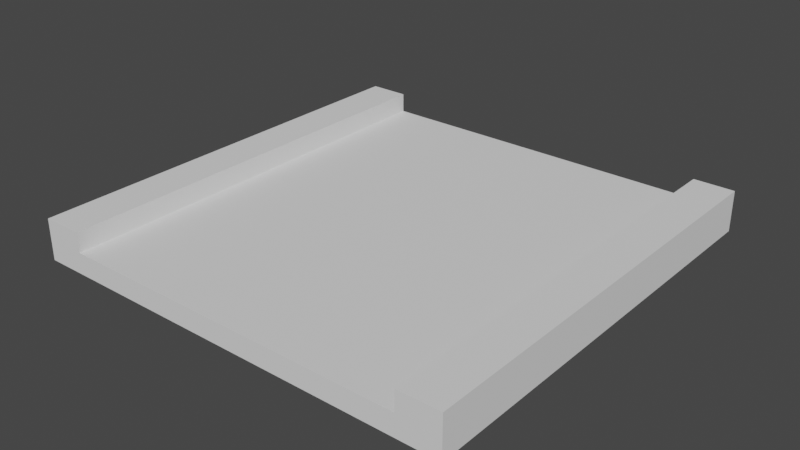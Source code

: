 # Source: road_tile.blend  (saved by Blender 2.90.8; exported with 4.5.12 LTS)
import bpy
from mathutils import Matrix  # noqa: F401  (used for matrix-valued properties, if any)

bpy.ops.wm.read_factory_settings(use_empty=True)
scene = bpy.context.scene
scene.name = 'Scene'

# ---- collections
col_collection = bpy.data.collections.new('Collection'); scene.collection.children.link(col_collection)

# ---- materials (node trees are filled in below, after node groups)
mat_material = bpy.data.materials.new('Material')
mat_material.alpha_threshold = 0.0
mat_material.use_transparent_shadow = False
mat_material.line_color = (0.0, 0.0, 0.0, 1.0)

# ---- material node trees
mat_material.use_nodes = True; mat_material.node_tree.nodes.clear()
_N = mat_material.node_tree.nodes; _L = mat_material.node_tree.links
n0 = _N.new('ShaderNodeOutputMaterial'); n0.name = 'Material Output'; n0.location = (300, 300)
n1 = _N.new('ShaderNodeBsdfPrincipled'); n1.name = 'Principled BSDF'; n1.location = (10, 300)
n1.distribution = 'GGX'
n1.subsurface_method = 'BURLEY'
n1.inputs[2].default_value = 0.8727
n1.inputs[3].default_value = 1.45
n1.inputs[13].default_value = 0.2409
n1.inputs[27].default_value = (0.0, 0.0, 0.0, 1.0)
n1.inputs[28].default_value = 1.0
_L.new(n1.outputs[0], n0.inputs[0])
n0.is_active_output = True

# ---- world
world_world = bpy.data.worlds.new('World'); scene.world = world_world
world_world.use_nodes = True; world_world.node_tree.nodes.clear()
_N = world_world.node_tree.nodes; _L = world_world.node_tree.links
n0 = _N.new('ShaderNodeOutputWorld'); n0.name = 'World Output'; n0.location = (300, 300)
n1 = _N.new('ShaderNodeBackground'); n1.name = 'Background'; n1.location = (10, 300)
n1.inputs[0].default_value = (0.05088, 0.05088, 0.05088, 1.0)
_L.new(n1.outputs[0], n0.inputs[0])
n0.is_active_output = True
world_world.color = (0.05088, 0.05088, 0.05088)
world_world.use_sun_shadow = False
world_world.sun_shadow_jitter_overblur = 0.0

# ---- meshes
me_cube = bpy.data.meshes.new('Cube')
me_cube.from_pydata([(1.0, 1.0, 4.372e-05), (1.0, 1.0, 0.09786), (1.0, -1.0, 4.372e-05), (1.0, -1.0, 0.09786), (-1.0, 1.0, 4.372e-05), (-1.0, 1.0, 0.09786), (-1.0, -1.0, 4.372e-05), (-1.0, -1.0, 0.09786), (0.8109, -1.0, 4.372e-05), (-0.8109, -1.0, 4.372e-05), (-0.8109, -1.0, 0.09786), (0.8109, -1.0, 0.09786), (0.8109, 1.0, 0.09786), (-0.8109, 1.0, 0.09786), (-0.8109, 1.0, 4.372e-05), (0.8109, 1.0, 4.372e-05), (0.8109, -1.0, 0.1894), (1.0, -1.0, 0.1894), (1.0, 1.0, 0.1894), (-1.0, 1.0, 0.1894), (-1.0, -1.0, 0.1894), (-0.8109, 1.0, 0.1894), (-0.8109, -1.0, 0.1894), (0.8109, 1.0, 0.1894)], [], [(5, 19, 21, 13), (14, 9, 6, 4), (10, 7, 6, 9), (12, 1, 0, 15), (1, 3, 2, 0), (7, 5, 4, 6), (5, 13, 14, 4), (13, 12, 15, 14), (3, 11, 8, 2), (11, 10, 9, 8), (0, 2, 8, 15), (15, 8, 9, 14), (13, 21, 22, 10), (13, 10, 11, 12), (23, 16, 17, 18), (19, 20, 22, 21), (7, 20, 19, 5), (11, 16, 23, 12), (12, 23, 18, 1), (10, 22, 20, 7), (1, 18, 17, 3), (3, 17, 16, 11)])
_uv = me_cube.uv_layers.new(name='UVMap')
_uv.uv.foreach_set('vector', [0.375, 0.75, 0.375, 0.75, 0.375, 0.8333, 0.375, 0.8333, 0.5417, 0.25, 0.5417, 0.5, 0.625, 0.5, 0.625, 0.25, 0.375, 0.6667, 0.375, 0.75, 0.625, 0.75, 0.625, 0.6667, 0.375, 0.9167, 0.375, 1.0, 0.625, 1.0, 0.625, 0.9167, 0.125, 0.5, 0.125, 0.75, 0.375, 0.75, 0.375, 0.5, 0.625, 0.5, 0.625, 0.75, 0.875, 0.75, 0.875, 0.5, 0.375, 0.75, 0.375, 0.8333, 0.625, 0.8333, 0.625, 0.75, 0.375, 0.8333, 0.375, 0.9167, 0.625, 0.9167, 0.625, 0.8333, 0.375, 0.5, 0.375, 0.5833, 0.625, 0.5833, 0.625, 0.5, 0.375, 0.5833, 0.375, 0.6667, 0.625, 0.6667, 0.625, 0.5833, 0.375, 0.25, 0.375, 0.5, 0.4583, 0.5, 0.4583, 0.25, 0.4583, 0.25, 0.4583, 0.5, 0.5417, 0.5, 0.5417, 0.25, 0.4583, 0.0, 0.4583, 0.0, 0.4583, 0.25, 0.4583, 0.25, 0.4583, 0.0, 0.4583, 0.25, 0.5417, 0.25, 0.5417, 0.0, 0.5417, 0.0, 0.5417, 0.25, 0.625, 0.25, 0.625, 0.0, 0.375, 0.0, 0.375, 0.25, 0.4583, 0.25, 0.4583, 0.0, 0.625, 0.5, 0.625, 0.5, 0.625, 0.75, 0.625, 0.75, 0.5417, 0.25, 0.5417, 0.25, 0.5417, 0.0, 0.5417, 0.0, 0.375, 0.9167, 0.375, 0.9167, 0.375, 1.0, 0.375, 1.0, 0.375, 0.6667, 0.375, 0.6667, 0.375, 0.75, 0.375, 0.75, 0.125, 0.5, 0.125, 0.5, 0.125, 0.75, 0.125, 0.75, 0.375, 0.5, 0.375, 0.5, 0.375, 0.5833, 0.375, 0.5833])
me_cube.materials.append(mat_material)
me_cube.use_remesh_preserve_volume = False
me_cube.use_remesh_preserve_attributes = False
me_cube.use_mirror_vertex_groups = False
me_cube.update()

# ---- objects
ob_cube = bpy.data.objects.new('Cube', me_cube)

# ---- transforms, parenting, visibility, modifiers, constraints
ob_cube.location = (0.0, 0.0, 0.0)
ob_cube.scale = (0.5, 0.5, 0.5)
ob_cube.lock_rotations_4d = False
ob_cube.empty_display_type = 'ARROWS'
ob_cube.lineart.crease_threshold = 0.0

# ---- collection membership
col_collection.objects.link(ob_cube)

# ---- scene / render settings (as saved in the file)
scene.frame_start = 1; scene.frame_end = 250; scene.frame_set(3)
scene.render.engine = 'BLENDER_EEVEE_NEXT'
scene.cycles.use_denoising = False
scene.cycles.samples = 128
scene.cycles.sampling_pattern = 'TABULATED_SOBOL'
scene.cycles.use_adaptive_sampling = False
scene.cycles.use_light_tree = False
scene.view_settings.view_transform = 'Filmic'
bpy.context.view_layer.update()

# ---- added for rendering (the .blend has no active camera and no usable light): camera, sun
cam_auto = bpy.data.cameras.new('AutoCamera')
cam_auto.lens = 50.0
cam_auto.sensor_width = 36.0
cam_auto.clip_end = 1000.0
ob_auto_camera = bpy.data.objects.new('AutoCamera', cam_auto)
scene.collection.objects.link(ob_auto_camera)
ob_auto_camera.location = (1.31139, -1.57367, 1.09648)
ob_auto_camera.rotation_euler = (1.09748, -7.21219e-08, 0.694738)
scene.camera = ob_auto_camera
light_auto_sun = bpy.data.lights.new('AutoSun', 'SUN')
light_auto_sun.energy = 3.0
light_auto_sun.angle = 0.0523599
ob_auto_sun = bpy.data.objects.new('AutoSun', light_auto_sun)
scene.collection.objects.link(ob_auto_sun)
ob_auto_sun.rotation_euler = (0.872665, 0.174533, 0.523599)
bpy.context.view_layer.update()
